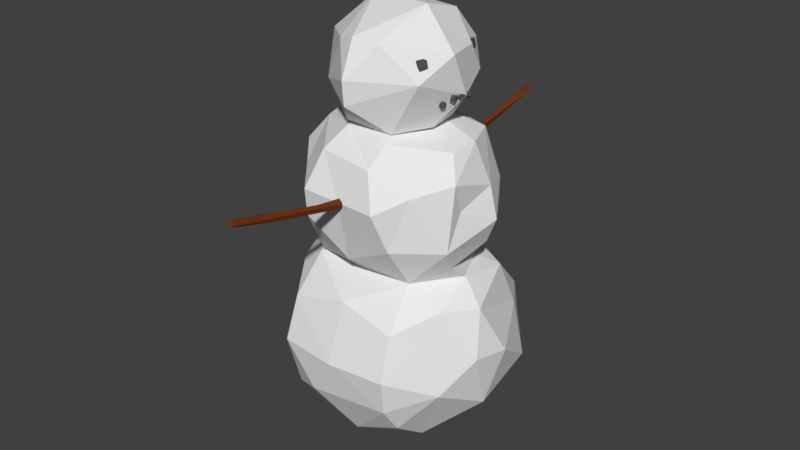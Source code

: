 # Source: snowman.blend  (saved by Blender 2.79.0; exported with 4.5.12 LTS)
import bpy
from mathutils import Matrix  # noqa: F401  (used for matrix-valued properties, if any)

bpy.ops.wm.read_factory_settings(use_empty=True)
scene = bpy.context.scene
scene.name = 'Scene'

# ---- collections
col_collection_1 = bpy.data.collections.new('Collection 1'); scene.collection.children.link(col_collection_1)

# ---- materials (node trees are filled in below, after node groups)
mat_snow = bpy.data.materials.new('Snow')
mat_snow.alpha_threshold = 0.0
mat_snow.use_transparent_shadow = False
mat_snow.roughness = 0.5
mat_rock = bpy.data.materials.new('Rock')
mat_rock.alpha_threshold = 0.0
mat_rock.use_transparent_shadow = False
mat_rock.diffuse_color = (0.09463, 0.09463, 0.09463, 1.0)
mat_rock.roughness = 0.5
mat_wood = bpy.data.materials.new('Wood')
mat_wood.alpha_threshold = 0.0
mat_wood.use_transparent_shadow = False
mat_wood.diffuse_color = (0.1734, 0.04017, 0.009626, 1.0)
mat_wood.roughness = 0.5

# ---- material node trees

# ---- world
world_world = bpy.data.worlds.new('World'); scene.world = world_world
world_world.color = (0.05088, 0.05088, 0.05088)
world_world.use_sun_shadow = False
world_world.sun_shadow_jitter_overblur = 0.0
world_world.cycles.sampling_method = 'MANUAL'

# ---- meshes
me_sphere_001 = bpy.data.meshes.new('Sphere.001')
me_sphere_001.from_pydata([(-0.3062, 0.9031, 0.4915), (-0.2514, 0.9879, -0.03351), (-0.1618, 0.9373, -0.3844), (0.3143, 0.8654, 0.5792), (0.2631, 0.9836, -0.03726), (-0.001069, 0.774, -0.6652), (0.7691, 0.7725, 0.07243), (0.3932, 0.8498, -0.4414), (0.2962, 0.6369, 0.8201), (0.6678, 0.8495, 0.3414), (0.9897, 0.5507, -0.1744), (0.7221, 0.7401, -0.2494), (0.8345, 0.1159, -0.5652), (0.4639, 0.4621, -0.7846), (0.2159, 0.2193, -0.9617), (0.7889, 0.4119, 0.7635), (0.8637, 0.5597, 0.3296), (0.7794, -0.0747, 0.8303), (1.113, 0.07628, 0.1563), (0.9766, -0.138, 0.6187), (1.011, -0.0813, -0.3594), (1.058, -0.272, 0.2009), (0.5233, -0.06576, -0.8687), (0.7923, -0.4404, 0.6541), (0.7314, -0.6146, 0.3906), (0.8817, -0.575, -0.1003), (0.5834, -0.419, -0.7191), (0.5605, -0.9552, 0.08895), (0.56, -0.7412, -0.4903), (0.5375, -0.8236, 0.4933), (0.538, -0.9038, -0.2464), (0.1532, -0.2244, -0.974), (-0.00273, -0.8021, 0.622), (0.4808, -0.5145, 0.8386), (-3.966e-07, -1.006, 0.0802), (-0.2487, -0.9506, -0.3071), (0.06394, -0.7196, -0.7262), (-0.5605, -0.9552, 0.08895), (-0.5664, -0.7905, -0.4475), (0.004118, -0.1754, 0.9975), (-0.5372, -0.8236, 0.4937), (-0.1635, -0.4426, -0.8963), (-0.7314, -0.6146, 0.3906), (-0.8856, -0.5698, -0.1112), (-0.5285, -0.5019, 0.8208), (-0.7923, -0.4404, 0.6541), (-1.058, -0.272, 0.2009), (-0.781, -0.08377, 0.8269), (-1.014, -0.2047, -0.2914), (-0.9875, -0.1144, 0.6043), (-0.9775, 0.1306, -0.3802), (-0.5932, -0.2059, -0.8057), (-1.114, 0.06967, 0.1542), (-0.7802, 0.4414, 0.7602), (-0.99, 0.549, -0.175), (-0.005615, 0.07546, 1.02), (-0.7729, 0.7713, 0.07958), (-0.6505, 0.7684, -0.3067), (-0.6031, 0.3297, -0.7447), (-0.6674, 0.8496, 0.3421), (-0.3133, 0.6614, 0.8106), (-0.1735, 0.5164, -0.8632), (-0.2123, 0.05698, -0.996), (0.02353, 0.6457, 1.996), (0.02124, 0.1603, 2.234), (-0.001846, 0.8585, 1.269), (0.2019, 0.7682, 1.736), (0.5337, 0.7336, 1.247), (0.2588, 0.6139, 0.8593), (0.5498, 0.4479, 2.009), (0.5647, 0.3814, 0.893), (0.6727, 0.5205, 1.547), (0.06106, 0.1827, 0.6175), (0.838, 0.1457, 1.65), (0.9295, 0.1223, 1.358), (0.8313, 0.1261, 1.12), (0.7956, -0.2103, 1.512), (0.7053, 0.08817, 2.021), (0.6923, -0.1908, 2.002), (0.7454, -0.2513, 0.9797), (0.762, -0.08121, 0.851), (0.8156, -0.3138, 1.791), (0.8017, -0.3872, 1.19), (0.5693, -0.6005, 1.697), (0.1822, -0.09482, 0.6311), (0.4448, -0.7229, 1.216), (0.4841, -0.4942, 0.848), (0.2754, -0.5345, 2.086), (0.3684, -0.8475, 1.576), (0.2323, -0.7188, 1.9), (-0.1809, -0.4663, 2.135), (-0.01855, -0.8177, 1.577), (-0.003228, -0.7048, 0.9984), (-0.2731, -0.6945, 1.948), (-0.3689, -0.8424, 1.604), (-0.03381, -0.3104, 0.6613), (-0.08922, -0.0646, 2.241), (-0.5643, -0.6014, 1.708), (-0.3829, -0.8043, 1.339), (-0.5061, -0.4939, 0.8576), (-0.8061, -0.3809, 1.204), (-0.66, -0.3026, 0.8671), (-0.646, -0.221, 2.017), (-0.7956, -0.2103, 1.512), (-0.8169, -0.3108, 1.788), (-0.9285, 0.09996, 1.377), (-0.7479, -0.1534, 0.9779), (-0.8392, 0.1477, 1.639), (-0.7485, -0.03786, 0.8507), (-0.732, 0.02609, 2.012), (-0.8764, 0.1898, 1.229), (-0.5667, 0.3771, 0.8927), (-0.6737, 0.5187, 1.548), (-0.5337, 0.7336, 1.247), (-0.1618, 0.006418, 0.6063), (-0.546, 0.4491, 2.015), (-0.2847, 0.6051, 0.8653), (-0.1993, 0.7677, 1.74), (-2.28e-08, 0.5953, 2.67), (-0.005638, 0.5988, 2.376), (0.1943, 0.4336, 2.157), (0.3644, 0.5252, 2.755), (0.2708, 0.3666, 3.018), (0.523, 0.3804, 2.536), (0.3433, 0.2293, 2.107), (0.5357, 0.2317, 2.787), (0.6289, 0.04964, 2.417), (0.4204, -0.1047, 2.134), (0.6303, -0.1207, 2.8), (0.1858, -0.5397, 2.9), (0.4946, -0.3957, 2.586), (0.06524, 0.03446, 1.946), (0.2684, -0.015, 3.125), (0.2402, -0.4385, 2.123), (-0.01623, -0.5954, 2.934), (-0.0001308, -0.7495, 2.615), (-7.083e-06, -0.7305, 2.392), (-0.2442, -0.4211, 2.11), (-0.2611, 0.2483, 3.091), (-0.2099, -0.5248, 2.876), (-0.4385, -0.4379, 2.462), (-0.628, -0.1432, 2.794), (-0.3866, -0.07343, 2.086), (-0.2886, -0.007805, 3.121), (-0.6289, 0.04947, 2.418), (-0.5044, 0.387, 2.713), (-0.4947, 0.3697, 2.447), (-0.1065, 0.2069, 2.002), (-0.2974, 0.3608, 2.137), (-0.3681, 0.5248, 2.752), (0.4247, -0.3493, 2.724), (0.4344, -0.3033, 2.783), (0.4684, -0.2976, 2.721), (0.506, -0.3129, 2.78), (0.4862, -0.3786, 2.708), (0.4918, -0.366, 2.769), (0.4225, -0.3551, 2.771), (0.5237, -0.3183, 2.724), (0.4701, 0.2458, 2.815), (0.5215, 0.2582, 2.808), (0.4738, 0.2371, 2.739), (0.4308, 0.2757, 2.806), (0.4422, 0.3092, 2.741), (0.4836, 0.3364, 2.803), (0.5092, 0.3303, 2.732), (0.5365, 0.2612, 2.754), (0.5025, -0.151, 2.352), (0.5147, -0.1271, 2.397), (0.5338, -0.1649, 2.39), (0.5682, -0.133, 2.39), (0.5395, -0.1611, 2.343), (0.5587, -0.124, 2.35), (0.5195, -0.1107, 2.352), (0.5754, -0.09967, 2.398), (0.5797, -0.08209, 2.446), (0.6204, -0.08279, 2.439), (0.6112, -0.03874, 2.44), (0.6085, -0.03826, 2.404), (0.6078, -0.071, 2.389), (0.5557, -0.0625, 2.398), (0.6151, -0.02023, 2.444), (0.5817, -0.01671, 2.397), (0.5873, 0.02932, 2.435), (0.5845, 0.02832, 2.399), (0.6339, 0.035, 2.428), (0.6197, -0.006185, 2.391), (0.5466, 0.1475, 2.359), (0.5673, 0.176, 2.406), (0.6107, 0.1763, 2.385), (0.6014, 0.1346, 2.397), (0.5825, 0.1363, 2.351), (0.5615, 0.1894, 2.358), (0.5917, 0.09607, 2.445), (0.5839, 0.08054, 2.397), (0.5998, 0.1224, 2.398), (0.6234, 0.1211, 2.438), (0.6367, 0.1035, 2.404), (0.6224, 0.063, 2.439), (0.6195, 0.07089, 2.391), (-0.005999, -0.7763, 1.608), (0.02425, -1.97, 1.876), (0.03451, -0.7948, 1.532), (0.04475, -1.98, 1.838), (-0.01636, -1.987, 1.805), (-0.03135, -1.976, 1.858), (0.04335, -0.7842, 1.576), (0.03507, -1.612, 1.719), (-0.01678, -1.097, 1.59), (-0.03343, -0.786, 1.568), (0.01676, -1.088, 1.665), (-0.02194, 0.7207, 1.562), (0.00594, 0.7326, 1.508), (-0.02892, 1.919, 1.815), (0.03146, 0.7149, 1.583), (0.03702, 1.921, 1.804), (0.01837, 1.906, 1.867), (-0.02475, 1.095, 1.601), (-0.006486, 1.61, 1.697), (0.01798, 1.027, 1.565), (0.00594, 1.591, 1.778), (0.01792, 1.032, 1.645)], [], [(0, 3, 4), (1, 4, 2), (2, 4, 7), (0, 8, 3), (3, 9, 4), (9, 6, 4), (4, 6, 11), (7, 11, 13), (3, 8, 15), (8, 55, 15), (15, 16, 9), (10, 12, 11), (18, 20, 10), (14, 22, 31), (62, 14, 31), (15, 55, 17), (20, 21, 25), (20, 26, 22), (19, 23, 21), (21, 24, 25), (23, 33, 29), (26, 31, 22), (26, 28, 36), (24, 29, 27), (24, 27, 25), (33, 32, 29), (33, 39, 44), (31, 41, 62), (32, 44, 40), (40, 42, 37), (37, 42, 43), (44, 45, 40), (41, 51, 62), (42, 46, 43), (46, 48, 43), (44, 55, 47), (45, 49, 46), (50, 58, 51), (50, 52, 54), (50, 54, 57), (55, 60, 53), (60, 0, 53), (56, 59, 1), (56, 1, 57), (57, 2, 5), (55, 8, 60), (59, 0, 1), (63, 66, 65), (65, 68, 116), (116, 68, 72), (63, 64, 69), (65, 67, 68), (66, 69, 71), (68, 67, 70), (77, 81, 73), (80, 84, 72), (81, 76, 73), (73, 76, 74), (74, 82, 75), (80, 79, 86), (77, 96, 87), (82, 83, 85), (79, 82, 86), (81, 83, 82), (86, 85, 92), (84, 86, 95), (72, 84, 95), (85, 88, 92), (88, 91, 92), (91, 98, 92), (89, 90, 93), (90, 102, 93), (99, 114, 95), (72, 95, 114), (97, 104, 100), (97, 100, 98), (114, 99, 101), (96, 109, 90), (100, 105, 106), (103, 104, 107), (103, 107, 105), (104, 109, 107), (113, 116, 111), (115, 117, 112), (113, 65, 116), (114, 116, 72), (64, 63, 115), (117, 63, 65), (120, 131, 147), (118, 121, 119), (119, 120, 148), (122, 121, 118), (120, 124, 131), (121, 123, 120), (123, 124, 120), (121, 122, 125), (125, 132, 128), (126, 128, 130), (126, 130, 127), (130, 133, 127), (130, 136, 133), (134, 139, 135), (132, 138, 143), (136, 140, 137), (143, 141, 139), (137, 140, 142), (141, 144, 140), (140, 144, 142), (143, 145, 141), (145, 146, 144), (138, 149, 143), (148, 147, 142), (145, 149, 146), (146, 149, 148), (138, 122, 149), (149, 118, 119), (147, 148, 120), (149, 122, 118), (1, 0, 4), (2, 7, 5), (61, 13, 14), (7, 4, 11), (13, 5, 7), (3, 15, 9), (10, 6, 16), (6, 9, 16), (10, 11, 6), (11, 12, 13), (13, 12, 22), (16, 15, 19), (20, 12, 10), (18, 16, 19), (12, 20, 22), (15, 17, 19), (20, 18, 21), (26, 20, 25), (24, 23, 29), (25, 28, 26), (30, 25, 27), (26, 36, 31), (25, 30, 28), (36, 30, 35), (35, 34, 37), (32, 33, 44), (36, 38, 41), (43, 38, 37), (44, 39, 55), (45, 42, 40), (48, 50, 51), (46, 52, 48), (47, 55, 53), (49, 47, 53), (62, 51, 58), (49, 53, 52), (54, 52, 53), (58, 50, 57), (58, 61, 62), (53, 59, 56), (57, 54, 56), (55, 39, 33, 17), (58, 57, 61), (59, 53, 0), (57, 1, 2), (0, 60, 8), (57, 5, 61), (63, 69, 66), (65, 66, 67), (67, 66, 71), (72, 68, 70), (72, 70, 80), (69, 77, 73), (71, 69, 73), (74, 71, 73), (70, 75, 79), (79, 80, 70), (82, 74, 76), (81, 77, 78), (76, 81, 82), (77, 64, 96), (80, 86, 84), (78, 77, 87), (88, 83, 89), (83, 78, 87), (83, 88, 85), (86, 82, 85), (83, 87, 89), (89, 87, 90), (95, 86, 92), (92, 99, 95), (97, 94, 93), (92, 98, 99), (93, 102, 97), (98, 94, 97), (104, 97, 102), (98, 100, 99), (90, 109, 102), (105, 100, 103), (99, 100, 101), (100, 104, 103), (101, 106, 108), (104, 102, 109), (101, 108, 114), (110, 106, 105), (111, 106, 110), (108, 106, 111), (107, 109, 115), (107, 115, 112), (107, 112, 105), (109, 96, 64), (111, 110, 113), (115, 109, 64), (108, 111, 114), (111, 116, 114), (112, 117, 113), (113, 117, 65), (117, 115, 63), (119, 121, 120), (122, 138, 132), (121, 125, 123), (123, 126, 124), (125, 128, 126), (123, 125, 126), (124, 126, 127), (131, 124, 127), (129, 128, 132), (130, 128, 129), (127, 133, 131), (134, 135, 129), (130, 129, 135), (130, 135, 136), (131, 133, 137), (140, 139, 141), (132, 143, 134), (133, 136, 137), (134, 143, 139), (135, 139, 140), (136, 135, 140), (131, 137, 142), (142, 144, 148), (144, 141, 145), (142, 147, 131), (148, 144, 146), (143, 149, 145), (13, 61, 5), (14, 62, 61), (10, 16, 18), (14, 13, 22), (21, 18, 19), (17, 33, 23, 19), (29, 32, 34, 27), (24, 21, 23), (30, 36, 28), (30, 27, 34, 35), (41, 31, 36), (34, 32, 40, 37), (43, 48, 51, 38), (38, 35, 37), (38, 36, 35), (51, 41, 38), (45, 46, 42), (45, 44, 47, 49), (70, 67, 74, 75), (49, 52, 46), (50, 48, 52), (54, 53, 56), (74, 67, 71), (91, 89, 93, 94), (69, 64, 77), (79, 75, 82), (81, 78, 83), (90, 87, 96), (91, 88, 89), (110, 105, 112, 113), (98, 91, 94), (106, 101, 100), (132, 125, 122), (132, 134, 129), (119, 148, 149), (153, 151, 155), (154, 150, 152), (156, 150, 154), (155, 156, 154), (157, 155, 154), (153, 155, 157), (150, 151, 152), (156, 151, 150), (164, 165, 160), (158, 159, 163), (161, 158, 163), (162, 164, 160), (163, 164, 162), (161, 163, 162), (161, 162, 160), (158, 161, 160), (169, 168, 170), (167, 168, 169), (170, 166, 172), (168, 166, 170), (171, 169, 170), (167, 172, 166), (174, 175, 176), (178, 173, 179), (177, 178, 179), (175, 173, 178), (176, 177, 179), (174, 176, 179), (174, 179, 173), (184, 180, 185), (182, 180, 184), (183, 185, 181), (184, 185, 183), (185, 180, 181), (182, 184, 183), (182, 183, 181), (180, 182, 181), (188, 187, 189), (190, 186, 191), (188, 190, 191), (189, 186, 190), (188, 189, 190), (187, 188, 191), (187, 191, 186), (192, 195, 194), (196, 197, 198), (197, 192, 193), (195, 192, 197), (194, 198, 193), (196, 198, 194), (198, 197, 193), (195, 196, 194), (192, 194, 193), (157, 152, 151, 153), (151, 156, 155), (152, 157, 154), (159, 165, 164, 163), (158, 160, 165, 159), (171, 172, 167, 169), (166, 168, 167), (172, 171, 170), (175, 178, 177, 176), (173, 175, 174), (186, 189, 187), (195, 197, 196), (207, 203, 208), (201, 207, 208), (203, 207, 206), (201, 206, 207), (202, 205, 209), (209, 205, 199), (215, 219, 214), (211, 218, 213), (217, 218, 216), (216, 211, 210), (212, 216, 210), (219, 210, 220), (206, 202, 203), (201, 208, 199, 205), (203, 202, 200, 204), (200, 209, 208, 204), (199, 208, 209), (201, 205, 202, 206), (208, 203, 204), (200, 202, 209), (219, 215, 212), (212, 214, 217), (215, 214, 212), (210, 211, 213), (213, 214, 220), (220, 214, 219), (213, 218, 214), (218, 217, 214), (216, 218, 211), (212, 217, 216), (219, 212, 210), (220, 210, 213)])
me_sphere_001.polygons.foreach_set('material_index', [0, 0, 0, 0, 0, 0, 0, 0, 0, 0, 0, 0, 0, 0, 0, 0, 0, 0, 0, 0, 0, 0, 0, 0, 0, 0, 0, 0, 0, 0, 0, 0, 0, 0, 0, 0, 0, 0, 0, 0, 0, 0, 0, 0, 0, 0, 0, 0, 0, 0, 0, 0, 0, 0, 0, 0, 0, 0, 0, 0, 0, 0, 0, 0, 0, 0, 0, 0, 0, 0, 0, 0, 0, 0, 0, 0, 0, 0, 0, 0, 0, 0, 0, 0, 0, 0, 0, 0, 0, 0, 0, 0, 0, 0, 0, 0, 0, 0, 0, 0, 0, 0, 0, 0, 0, 0, 0, 0, 0, 0, 0, 0, 0, 0, 0, 0, 0, 0, 0, 0, 0, 0, 0, 0, 0, 0, 0, 0, 0, 0, 0, 0, 0, 0, 0, 0, 0, 0, 0, 0, 0, 0, 0, 0, 0, 0, 0, 0, 0, 0, 0, 0, 0, 0, 0, 0, 0, 0, 0, 0, 0, 0, 0, 0, 0, 0, 0, 0, 0, 0, 0, 0, 0, 0, 0, 0, 0, 0, 0, 0, 0, 0, 0, 0, 0, 0, 0, 0, 0, 0, 0, 0, 0, 0, 0, 0, 0, 0, 0, 0, 0, 0, 0, 0, 0, 0, 0, 0, 0, 0, 0, 0, 0, 0, 0, 0, 0, 0, 0, 0, 0, 0, 0, 0, 0, 0, 0, 0, 0, 0, 0, 0, 0, 0, 0, 0, 0, 0, 0, 0, 0, 0, 0, 0, 0, 0, 0, 0, 0, 0, 0, 0, 0, 0, 0, 0, 0, 0, 0, 0, 0, 0, 0, 0, 0, 0, 0, 0, 0, 0, 0, 0, 0, 0, 0, 0, 0, 0, 1, 1, 1, 1, 1, 1, 1, 1, 1, 1, 1, 1, 1, 1, 1, 1, 1, 1, 1, 1, 1, 1, 1, 1, 1, 1, 1, 1, 1, 1, 1, 1, 1, 1, 1, 1, 1, 1, 1, 1, 1, 1, 1, 1, 1, 1, 1, 1, 1, 1, 1, 1, 1, 1, 1, 1, 1, 1, 1, 1, 1, 1, 1, 1, 1, 2, 2, 2, 2, 2, 2, 2, 2, 2, 2, 2, 2, 2, 2, 2, 2, 2, 2, 2, 2, 2, 2, 2, 2, 2, 2, 2, 2, 2, 2, 2, 2])
_uv = me_sphere_001.uv_layers.new(name='UVMap')
_uv.uv.foreach_set('vector', [0.3211, 0.3371, 0.3977, 0.274, 0.4416, 0.3364, 0.3723, 0.3823, 0.4416, 0.3364, 0.4182, 0.4141, 0.4182, 0.4141, 0.4416, 0.3364, 0.5013, 0.3752, 0.2513, 0.3687, 0.2513, 0.4766, 0.2253, 0.4593, 0.3977, 0.274, 0.4672, 0.268, 0.4416, 0.3364, 0.4672, 0.268, 0.5084, 0.2918, 0.4416, 0.3364, 0.4416, 0.3364, 0.5084, 0.2918, 0.5326, 0.3318, 0.5013, 0.3752, 0.5326, 0.3318, 0.5585, 0.428, 0.4877, 0.5356, 0.5235, 0.5739, 0.4792, 0.6208, 0.573, 0.1172, 0.4813, 0.1061, 0.5765, 0.03873, 0.4792, 0.6208, 0.4094, 0.5917, 0.4272, 0.5435, 0.784, 0.5176, 0.7191, 0.4777, 0.8111, 0.4741, 0.3616, 0.6661, 0.2886, 0.6742, 0.324, 0.5855, 0.7326, 0.3678, 0.6902, 0.4187, 0.6589, 0.3626, 0.6977, 0.3077, 0.7326, 0.3678, 0.6589, 0.3626, 0.5765, 0.03873, 0.4813, 0.1061, 0.511, 0.0, 0.2886, 0.6742, 0.369, 0.7163, 0.3324, 0.7481, 0.6855, 0.516, 0.63, 0.4391, 0.6902, 0.4187, 0.4394, 0.7037, 0.4545, 0.7429, 0.369, 0.7163, 0.09234, 0.2697, 0.1424, 0.3195, 0.05643, 0.3201, 0.1795, 0.2919, 0.2253, 0.3292, 0.1706, 0.3498, 0.63, 0.4391, 0.6589, 0.3626, 0.6902, 0.4187, 0.63, 0.4391, 0.571, 0.452, 0.5697, 0.3691, 0.1424, 0.3195, 0.1706, 0.3498, 0.1065, 0.3707, 0.1424, 0.3195, 0.1065, 0.3707, 0.05643, 0.3201, 0.2253, 0.3292, 0.2183, 0.4175, 0.1706, 0.3498, 0.4271, 0.002996, 0.4458, 0.08575, 0.3506, 0.132, 0.6589, 0.3626, 0.6144, 0.325, 0.6977, 0.3077, 0.339, 0.04712, 0.3506, 0.132, 0.2886, 0.1163, 0.2721, 0.2373, 0.2278, 0.2321, 0.2886, 0.1854, 0.2886, 0.1854, 0.2278, 0.2321, 0.2087, 0.1724, 0.3506, 0.132, 0.3306, 0.1745, 0.2886, 0.1163, 0.6144, 0.325, 0.6417, 0.268, 0.6977, 0.3077, 0.2278, 0.2321, 0.1546, 0.2213, 0.2087, 0.1724, 0.1546, 0.2213, 0.1428, 0.1502, 0.2087, 0.1724, 0.3506, 0.132, 0.4813, 0.1061, 0.39, 0.1966, 0.1989, 0.2693, 0.1365, 0.2697, 0.1546, 0.2213, 0.09122, 0.1307, 0.07758, 0.05454, 0.1622, 0.05371, 0.09122, 0.1307, 0.0973, 0.2132, 0.02604, 0.1532, 0.3435, 0.5356, 0.3052, 0.4902, 0.3531, 0.4602, 0.4813, 0.1061, 0.5292, 0.1964, 0.4601, 0.2394, 0.5292, 0.1964, 0.5476, 0.2227, 0.4601, 0.2394, 0.3017, 0.4305, 0.2886, 0.3887, 0.3723, 0.3823, 0.3017, 0.4305, 0.3723, 0.3823, 0.3531, 0.4602, 0.3531, 0.4602, 0.4182, 0.4141, 0.4721, 0.4389, 0.4813, 0.1061, 0.573, 0.1172, 0.5292, 0.1964, 0.2886, 0.3887, 0.3211, 0.3371, 0.3723, 0.3823, 0.6781, 0.7497, 0.6445, 0.7265, 0.671, 0.6683, 0.671, 0.6683, 0.6205, 0.6002, 0.711, 0.5928, 0.711, 0.5928, 0.6205, 0.6002, 0.6486, 0.5347, 0.7943, 0.05373, 0.7234, 0.07363, 0.724, 0.0, 0.671, 0.6683, 0.5814, 0.6638, 0.6205, 0.6002, 0.9815, 0.8671, 0.9102, 0.8774, 0.9331, 0.8078, 0.6205, 0.6002, 0.5814, 0.6638, 0.5697, 0.5923, 0.8471, 0.8638, 0.7865, 0.8193, 0.8643, 0.8057, 0.8462, 0.691, 0.9222, 0.6273, 0.9664, 0.6458, 0.7865, 0.8193, 0.8129, 0.7841, 0.8643, 0.8057, 0.8643, 0.8057, 0.8129, 0.7841, 0.8672, 0.7597, 0.5537, 0.5356, 0.5537, 0.6131, 0.5235, 0.5397, 0.8462, 0.691, 0.8211, 0.6726, 0.8318, 0.617, 0.6588, 0.003518, 0.6988, 0.102, 0.6006, 0.09517, 0.06548, 0.545, 0.147, 0.5913, 0.0651, 0.6106, 0.8211, 0.6726, 0.7865, 0.6668, 0.8318, 0.617, 0.1664, 0.5447, 0.147, 0.5913, 0.06548, 0.545, 0.005504, 0.5927, 0.0651, 0.6106, 0.0257, 0.6732, 0.9222, 0.6273, 0.8318, 0.617, 0.9203, 0.5821, 0.9664, 0.6458, 0.9222, 0.6273, 0.9203, 0.5821, 0.0651, 0.6106, 0.1237, 0.6295, 0.0257, 0.6732, 0.1237, 0.6295, 0.1214, 0.6846, 0.0257, 0.6732, 0.1214, 0.6846, 0.07911, 0.7351, 0.0257, 0.6732, 0.5765, 0.1224, 0.6465, 0.1454, 0.6197, 0.1818, 0.6465, 0.1454, 0.7189, 0.1938, 0.6197, 0.1818, 0.939, 0.5176, 0.9722, 0.6035, 0.9203, 0.5821, 0.9664, 0.6458, 0.9203, 0.5821, 0.9722, 0.6035, 0.928, 0.4582, 0.8672, 0.4405, 0.9298, 0.3842, 0.928, 0.4582, 0.9298, 0.3842, 1.0, 0.4364, 0.9722, 0.6035, 0.939, 0.5176, 0.9759, 0.5235, 0.6988, 0.102, 0.7621, 0.1886, 0.6465, 0.1454, 0.9298, 0.3842, 0.8507, 0.355, 0.9308, 0.3352, 0.8836, 0.3998, 0.8672, 0.4405, 0.8289, 0.377, 0.8836, 0.3998, 0.8289, 0.377, 0.8507, 0.355, 0.8672, 0.4405, 0.817, 0.4285, 0.8289, 0.377, 0.7588, 0.6491, 0.711, 0.5928, 0.7578, 0.5763, 0.7727, 0.7303, 0.7113, 0.7215, 0.7865, 0.6717, 0.7588, 0.6491, 0.671, 0.6683, 0.711, 0.5928, 0.6851, 0.5176, 0.711, 0.5928, 0.6486, 0.5347, 0.7234, 0.07363, 0.7943, 0.05373, 0.8099, 0.1372, 0.7113, 0.7215, 0.6781, 0.7497, 0.671, 0.6683, 0.3684, 0.7816, 0.4239, 0.7481, 0.4336, 0.779, 0.3431, 0.8636, 0.2902, 0.8367, 0.3685, 0.8323, 0.3685, 0.8323, 0.3684, 0.7816, 0.4401, 0.8192, 0.2886, 0.865, 0.2902, 0.8367, 0.3431, 0.8636, 0.8293, 0.04954, 0.8656, 0.04862, 0.8636, 0.104, 0.2902, 0.8367, 0.2947, 0.7907, 0.3684, 0.7816, 0.2947, 0.7907, 0.3629, 0.7517, 0.3684, 0.7816, 0.1758, 0.7367, 0.2286, 0.7444, 0.1888, 0.7849, 0.1888, 0.7849, 0.2662, 0.7929, 0.206, 0.8378, 0.1392, 0.8276, 0.206, 0.8378, 0.1961, 0.8756, 0.929, 0.01664, 0.991, 0.06255, 0.9193, 0.0642, 0.991, 0.06255, 0.9522, 0.1132, 0.9193, 0.0642, 0.2652, 0.9551, 0.2054, 0.8824, 0.2729, 0.8756, 0.1573, 0.9524, 0.1392, 0.9313, 0.1838, 0.9098, 0.7232, 0.8468, 0.6293, 0.8723, 0.635, 0.8354, 0.1339, 0.9087, 0.07499, 0.8621, 0.1392, 0.8445, 0.635, 0.8354, 0.5718, 0.7973, 0.6543, 0.7537, 0.1392, 0.8445, 0.07499, 0.8621, 0.1159, 0.7918, 0.0008374, 0.8356, 0.04459, 0.7878, 0.07499, 0.8621, 0.07499, 0.8621, 0.04459, 0.7878, 0.1159, 0.7918, 0.635, 0.8354, 0.5697, 0.8745, 0.5718, 0.7973, 0.0, 0.7607, 0.03839, 0.7483, 0.04459, 0.7878, 0.6293, 0.8723, 0.5882, 0.8988, 0.635, 0.8354, 0.09803, 0.7367, 0.1392, 0.7548, 0.1159, 0.7918, 0.418, 0.9018, 0.3893, 0.9015, 0.4401, 0.8709, 0.4401, 0.8709, 0.3893, 0.9015, 0.4401, 0.8192, 0.6293, 0.8723, 0.7059, 0.8988, 0.5882, 0.8988, 0.3893, 0.9015, 0.3431, 0.8636, 0.3685, 0.8323, 0.4336, 0.779, 0.4401, 0.8192, 0.3684, 0.7816, 0.3893, 0.9015, 0.2886, 0.865, 0.3431, 0.8636, 0.3723, 0.3823, 0.3211, 0.3371, 0.4416, 0.3364, 0.4182, 0.4141, 0.5013, 0.3752, 0.4721, 0.4389, 0.478, 0.4907, 0.5585, 0.428, 0.5518, 0.4836, 0.5013, 0.3752, 0.4416, 0.3364, 0.5326, 0.3318, 0.5585, 0.428, 0.4721, 0.4389, 0.5013, 0.3752, 0.4877, 0.5356, 0.4792, 0.6208, 0.4272, 0.5435, 0.324, 0.5855, 0.3786, 0.5518, 0.4094, 0.5917, 0.3786, 0.5518, 0.4272, 0.5435, 0.4094, 0.5917, 0.5697, 0.311, 0.5326, 0.3318, 0.5084, 0.2918, 0.8111, 0.4741, 0.7191, 0.4777, 0.7733, 0.4102, 0.7733, 0.4102, 0.7191, 0.4777, 0.6902, 0.4187, 0.4094, 0.5917, 0.4792, 0.6208, 0.4394, 0.7037, 0.6855, 0.516, 0.7191, 0.4777, 0.784, 0.5176, 0.3616, 0.6661, 0.4094, 0.5917, 0.4394, 0.7037, 0.7191, 0.4777, 0.6855, 0.516, 0.6902, 0.4187, 0.4792, 0.6208, 0.4856, 0.6931, 0.4394, 0.7037, 0.2886, 0.6742, 0.3616, 0.6661, 0.369, 0.7163, 0.63, 0.4391, 0.6855, 0.516, 0.5955, 0.5176, 0.1424, 0.3195, 0.1795, 0.2919, 0.1706, 0.3498, 0.5955, 0.5176, 0.571, 0.452, 0.63, 0.4391, 0.05392, 0.3874, 0.05643, 0.3201, 0.1065, 0.3707, 0.63, 0.4391, 0.5697, 0.3691, 0.6589, 0.3626, 0.05643, 0.3201, 0.05392, 0.3874, 0.01246, 0.3893, 0.0, 0.4679, 0.05392, 0.3874, 0.08473, 0.5007, 0.08473, 0.5007, 0.1341, 0.4505, 0.1635, 0.5254, 0.339, 0.04712, 0.4271, 0.002996, 0.3506, 0.132, 0.2796, 0.03152, 0.2584, 0.1099, 0.2223, 0.01819, 0.2087, 0.1724, 0.2584, 0.1099, 0.2886, 0.1854, 0.3506, 0.132, 0.4458, 0.08575, 0.4813, 0.1061, 0.1989, 0.2693, 0.2278, 0.2321, 0.2721, 0.2373, 0.1428, 0.1502, 0.09122, 0.1307, 0.1622, 0.05371, 0.1546, 0.2213, 0.0973, 0.2132, 0.1428, 0.1502, 0.39, 0.1966, 0.4813, 0.1061, 0.4601, 0.2394, 0.3588, 0.226, 0.39, 0.1966, 0.4601, 0.2394, 0.1401, 0.0, 0.1622, 0.05371, 0.07758, 0.05454, 0.3588, 0.226, 0.4601, 0.2394, 0.3524, 0.268, 0.02604, 0.1532, 0.0973, 0.2132, 0.06127, 0.2697, 0.07758, 0.05454, 0.09122, 0.1307, 0.009002, 0.1107, 0.4179, 0.5282, 0.478, 0.4907, 0.5046, 0.5356, 0.06127, 0.2697, 0.0, 0.1993, 0.004682, 0.1711, 0.3531, 0.4602, 0.3052, 0.4902, 0.3017, 0.4305, 0.4813, 0.1061, 0.4458, 0.08575, 0.4271, 0.002996, 0.511, 0.0, 0.4179, 0.5282, 0.3531, 0.4602, 0.478, 0.4907, 0.505, 0.268, 0.4601, 0.2394, 0.5476, 0.2227, 0.3531, 0.4602, 0.3723, 0.3823, 0.4182, 0.4141, 0.2678, 0.542, 0.2253, 0.4961, 0.2678, 0.4766, 0.3531, 0.4602, 0.4721, 0.4389, 0.478, 0.4907, 0.9589, 0.9119, 0.9102, 0.8774, 0.9815, 0.8671, 0.671, 0.6683, 0.6445, 0.7265, 0.5814, 0.6638, 0.9815, 0.7789, 0.9815, 0.8671, 0.9331, 0.8078, 0.9664, 0.6458, 0.9759, 0.7178, 0.9151, 0.7233, 0.9664, 0.6458, 0.9151, 0.7233, 0.8462, 0.691, 0.9102, 0.8774, 0.8471, 0.8638, 0.8643, 0.8057, 0.9331, 0.8078, 0.9102, 0.8774, 0.8643, 0.8057, 0.8672, 0.7597, 0.9331, 0.8078, 0.8643, 0.8057, 0.2642, 0.3687, 0.2253, 0.3143, 0.2642, 0.2697, 0.2458, 0.6421, 0.2253, 0.6157, 0.2458, 0.542, 0.7947, 0.7371, 0.8672, 0.7597, 0.8129, 0.7841, 0.7865, 0.8193, 0.8471, 0.8638, 0.8033, 0.8577, 0.8129, 0.7841, 0.7865, 0.8193, 0.7947, 0.7371, 0.6588, 0.003518, 0.7234, 0.07363, 0.6988, 0.102, 0.8462, 0.691, 0.8318, 0.617, 0.9222, 0.6273, 0.6186, 0.02454, 0.6588, 0.003518, 0.6006, 0.09517, 0.1237, 0.6295, 0.147, 0.5913, 0.1777, 0.6467, 0.147, 0.5913, 0.2014, 0.5593, 0.2102, 0.6344, 0.147, 0.5913, 0.1237, 0.6295, 0.0651, 0.6106, 0.005504, 0.5927, 0.06548, 0.545, 0.0651, 0.6106, 0.147, 0.5913, 0.2102, 0.6344, 0.1777, 0.6467, 0.5765, 0.1224, 0.6006, 0.09517, 0.6465, 0.1454, 0.9203, 0.5821, 0.8318, 0.617, 0.8521, 0.5471, 0.8521, 0.5471, 0.939, 0.5176, 0.9203, 0.5821, 0.6557, 0.2246, 0.6046, 0.2214, 0.6197, 0.1818, 0.0257, 0.6732, 0.07911, 0.7351, 0.0, 0.7367, 0.6197, 0.1818, 0.7189, 0.1938, 0.6557, 0.2246, 1.0, 0.4364, 0.9808, 0.4689, 0.928, 0.4582, 0.7185, 0.2331, 0.6557, 0.2246, 0.7189, 0.1938, 1.0, 0.4364, 0.9298, 0.3842, 1.0, 0.3538, 0.6465, 0.1454, 0.7621, 0.1886, 0.7189, 0.1938, 0.8507, 0.355, 0.9298, 0.3842, 0.8836, 0.3998, 1.0, 0.3538, 0.9298, 0.3842, 0.965, 0.3373, 0.9298, 0.3842, 0.8672, 0.4405, 0.8836, 0.3998, 0.965, 0.3373, 0.9308, 0.3352, 0.9299, 0.3094, 0.7185, 0.2331, 0.7189, 0.1938, 0.7621, 0.1886, 0.965, 0.3373, 0.9299, 0.3094, 0.9982, 0.2693, 0.859, 0.3288, 0.9308, 0.3352, 0.8507, 0.355, 0.8964, 0.268, 0.9308, 0.3352, 0.859, 0.3288, 0.2513, 0.3805, 0.2619, 0.3687, 0.2619, 0.4473, 0.7876, 0.2134, 0.7621, 0.1886, 0.8099, 0.1372, 0.7876, 0.2134, 0.8099, 0.1372, 0.8293, 0.1729, 0.8289, 0.377, 0.8111, 0.326, 0.8507, 0.355, 0.7621, 0.1886, 0.6988, 0.102, 0.7234, 0.07363, 0.8964, 0.268, 0.859, 0.3288, 0.8275, 0.2689, 0.8099, 0.1372, 0.7621, 0.1886, 0.7234, 0.07363, 0.7865, 0.5387, 0.7578, 0.5763, 0.6851, 0.5176, 0.7578, 0.5763, 0.711, 0.5928, 0.6851, 0.5176, 0.7865, 0.6717, 0.7113, 0.7215, 0.7588, 0.6491, 0.7588, 0.6491, 0.7113, 0.7215, 0.671, 0.6683, 0.8293, 0.08693, 0.8099, 0.1372, 0.7943, 0.05373, 0.3685, 0.8323, 0.2902, 0.8367, 0.3684, 0.7816, 0.7059, 0.8988, 0.6293, 0.8723, 0.7232, 0.8468, 0.1758, 0.7367, 0.1888, 0.7849, 0.1434, 0.7725, 0.8819, 0.0, 0.929, 0.01664, 0.8656, 0.04862, 0.1888, 0.7849, 0.206, 0.8378, 0.1392, 0.8276, 0.1434, 0.7725, 0.1888, 0.7849, 0.1392, 0.8276, 0.8656, 0.04862, 0.929, 0.01664, 0.9193, 0.0642, 0.8636, 0.104, 0.8656, 0.04862, 0.9193, 0.0642, 0.2662, 0.8681, 0.206, 0.8378, 0.2662, 0.7929, 0.2652, 0.9551, 0.2729, 1.0, 0.1895, 0.9658, 0.9193, 0.0642, 0.9522, 0.1132, 0.8636, 0.104, 0.1573, 0.9524, 0.1838, 0.9098, 0.1895, 0.9658, 0.2652, 0.9551, 0.1895, 0.9658, 0.1838, 0.9098, 0.2652, 0.9551, 0.1838, 0.9098, 0.2054, 0.8824, 0.8636, 0.104, 0.9522, 0.1132, 0.9142, 0.1727, 0.07499, 0.8621, 0.04073, 0.9026, 0.0008374, 0.8356, 0.7232, 0.8468, 0.635, 0.8354, 0.6897, 0.7497, 0.9522, 0.1132, 0.991, 0.1569, 0.9142, 0.1727, 0.6897, 0.7497, 0.635, 0.8354, 0.6543, 0.7537, 0.1038, 0.9239, 0.04073, 0.9026, 0.07499, 0.8621, 0.1339, 0.9087, 0.1038, 0.9239, 0.07499, 0.8621, 0.8636, 0.104, 0.9142, 0.1727, 0.8541, 0.164, 0.1159, 0.7918, 0.04459, 0.7878, 0.09803, 0.7367, 0.04459, 0.7878, 0.0008374, 0.8356, 0.0, 0.7607, 0.8541, 0.164, 0.8304, 0.11, 0.8636, 0.104, 0.09803, 0.7367, 0.04459, 0.7878, 0.03839, 0.7483, 0.635, 0.8354, 0.5882, 0.8988, 0.5697, 0.8745, 0.5585, 0.428, 0.478, 0.4907, 0.4721, 0.4389, 0.7326, 0.3678, 0.6977, 0.3077, 0.7705, 0.3163, 0.324, 0.5855, 0.4094, 0.5917, 0.3616, 0.6661, 0.7326, 0.3678, 0.7733, 0.4102, 0.6902, 0.4187, 0.369, 0.7163, 0.3616, 0.6661, 0.4394, 0.7037, 0.4856, 0.6931, 0.5032, 0.7481, 0.4545, 0.7429, 0.4394, 0.7037, 0.1706, 0.3498, 0.2183, 0.4175, 0.1341, 0.4505, 0.1065, 0.3707, 0.1424, 0.3195, 0.09234, 0.2697, 0.1795, 0.2919, 0.05392, 0.3874, 0.0, 0.4679, 0.01246, 0.3893, 0.05392, 0.3874, 0.1065, 0.3707, 0.1341, 0.4505, 0.08473, 0.5007, 0.6144, 0.325, 0.6589, 0.3626, 0.5697, 0.3691, 0.1341, 0.4505, 0.2183, 0.4175, 0.2253, 0.4981, 0.1635, 0.5254, 0.2087, 0.1724, 0.1428, 0.1502, 0.1622, 0.05371, 0.2584, 0.1099, 0.07699, 0.5447, 0.08473, 0.5007, 0.1635, 0.5254, 0.07699, 0.5447, 0.0, 0.4679, 0.08473, 0.5007, 0.1622, 0.05371, 0.2223, 0.01819, 0.2584, 0.1099, 0.1989, 0.2693, 0.1546, 0.2213, 0.2278, 0.2321, 0.3306, 0.1745, 0.3506, 0.132, 0.39, 0.1966, 0.3588, 0.226, 0.9354, 0.7233, 0.9815, 0.7789, 0.8672, 0.7597, 0.8786, 0.7335, 0.1365, 0.2697, 0.0973, 0.2132, 0.1546, 0.2213, 0.09122, 0.1307, 0.1428, 0.1502, 0.0973, 0.2132, 0.02604, 0.1532, 0.06127, 0.2697, 0.004682, 0.1711, 0.8672, 0.7597, 0.9815, 0.7789, 0.9331, 0.8078, 0.1214, 0.6846, 0.1777, 0.6467, 0.1821, 0.7195, 0.1232, 0.7367, 0.724, 0.0, 0.7234, 0.07363, 0.6588, 0.003518, 0.5235, 0.6605, 0.5475, 0.6131, 0.5475, 0.6891, 0.1664, 0.5447, 0.2014, 0.5593, 0.147, 0.5913, 0.6465, 0.1454, 0.6006, 0.09517, 0.6988, 0.102, 0.1214, 0.6846, 0.1237, 0.6295, 0.1777, 0.6467, 0.859, 0.3288, 0.8507, 0.355, 0.8111, 0.326, 0.8275, 0.2689, 0.07911, 0.7351, 0.1214, 0.6846, 0.1232, 0.7367, 0.9308, 0.3352, 0.965, 0.3373, 0.9298, 0.3842, 0.2662, 0.7929, 0.1888, 0.7849, 0.2286, 0.7444, 0.7232, 0.8468, 0.6897, 0.7497, 0.7182, 0.7611, 0.3685, 0.8323, 0.4401, 0.8192, 0.3893, 0.9015, 0.2793, 0.4205, 0.2796, 0.4102, 0.2886, 0.4198, 0.2886, 0.408, 0.2795, 0.4097, 0.2798, 0.3996, 0.2744, 0.4695, 0.2666, 0.4686, 0.2642, 0.4608, 0.2744, 0.4599, 0.2744, 0.4695, 0.2642, 0.4608, 0.2675, 0.453, 0.2744, 0.4599, 0.2642, 0.4608, 0.5843, 0.2654, 0.5765, 0.2643, 0.5843, 0.2567, 0.2632, 0.4625, 0.2513, 0.4593, 0.2608, 0.4553, 0.2716, 0.4695, 0.2716, 0.4762, 0.2642, 0.4705, 0.5772, 0.2567, 0.5765, 0.245, 0.5879, 0.2452, 0.2552, 0.4644, 0.2629, 0.4625, 0.2629, 0.4756, 0.2513, 0.4712, 0.2552, 0.4644, 0.2629, 0.4756, 0.5879, 0.2563, 0.5772, 0.2567, 0.5879, 0.2452, 0.285, 0.4657, 0.285, 0.4764, 0.2744, 0.4728, 0.2749, 0.4663, 0.285, 0.4657, 0.2744, 0.4728, 0.5765, 0.2366, 0.588, 0.2331, 0.588, 0.245, 0.5765, 0.2429, 0.5765, 0.2366, 0.588, 0.245, 0.6014, 0.2438, 0.5957, 0.2401, 0.6014, 0.2349, 0.5974, 0.2642, 0.5915, 0.2606, 0.5974, 0.2567, 0.2798, 0.511, 0.2793, 0.5062, 0.2866, 0.5069, 0.5957, 0.2401, 0.596, 0.2331, 0.6014, 0.2349, 0.2866, 0.5125, 0.2852, 0.5165, 0.2798, 0.511, 0.2801, 0.5629, 0.2851, 0.5685, 0.2793, 0.5685, 0.285, 0.4908, 0.2868, 0.4961, 0.2793, 0.4961, 0.6222, 0.2635, 0.6166, 0.2598, 0.6222, 0.2567, 0.2874, 0.4813, 0.2882, 0.4856, 0.2793, 0.4856, 0.2793, 0.542, 0.286, 0.5494, 0.2793, 0.5496, 0.2866, 0.4766, 0.2874, 0.4813, 0.2793, 0.4856, 0.285, 0.4908, 0.2793, 0.4961, 0.2817, 0.4856, 0.2857, 0.5561, 0.2793, 0.5522, 0.2857, 0.5496, 0.2793, 0.5419, 0.2833, 0.5344, 0.2866, 0.5419, 0.2799, 0.5247, 0.2867, 0.5186, 0.2867, 0.5265, 0.624, 0.24, 0.6186, 0.2358, 0.624, 0.2333, 0.5957, 0.2331, 0.5957, 0.2413, 0.5892, 0.2393, 0.6014, 0.239, 0.6074, 0.2331, 0.6074, 0.2416, 0.588, 0.2344, 0.5957, 0.2331, 0.5892, 0.2393, 0.6244, 0.2512, 0.619, 0.2512, 0.62, 0.245, 0.2867, 0.5186, 0.2799, 0.5247, 0.2793, 0.5165, 0.619, 0.2513, 0.6129, 0.2505, 0.619, 0.245, 0.2867, 0.5015, 0.2867, 0.5062, 0.2793, 0.5058, 0.2795, 0.497, 0.2867, 0.5015, 0.2793, 0.5058, 0.2146, 0.5447, 0.2146, 0.5541, 0.2102, 0.5511, 0.2795, 0.497, 0.2867, 0.4961, 0.2867, 0.5015, 0.6112, 0.2619, 0.6166, 0.2567, 0.6166, 0.2644, 0.6269, 0.2567, 0.6269, 0.2635, 0.6222, 0.26, 0.2849, 0.5629, 0.2794, 0.5622, 0.2849, 0.5583, 0.5974, 0.2584, 0.6041, 0.2567, 0.5993, 0.2624, 0.5843, 0.2567, 0.5915, 0.2574, 0.5871, 0.262, 0.6186, 0.2401, 0.6126, 0.2401, 0.6126, 0.2333, 0.6129, 0.2517, 0.6071, 0.2461, 0.6122, 0.245, 0.6062, 0.2517, 0.6071, 0.2461, 0.6129, 0.2517, 0.5993, 0.2624, 0.6041, 0.2567, 0.6041, 0.2646, 0.2794, 0.5622, 0.2793, 0.5561, 0.2849, 0.5583, 0.5915, 0.2574, 0.5915, 0.2656, 0.5871, 0.262, 0.2632, 0.4473, 0.2608, 0.4553, 0.2513, 0.4593, 0.2543, 0.4489, 0.2796, 0.4102, 0.2886, 0.4097, 0.2886, 0.4198, 0.2798, 0.3996, 0.2886, 0.3972, 0.2886, 0.408, 0.277, 0.453, 0.2863, 0.4542, 0.287, 0.4657, 0.2744, 0.4657, 0.5967, 0.245, 0.5994, 0.2564, 0.5879, 0.2564, 0.5884, 0.2478, 0.6074, 0.2411, 0.6075, 0.2351, 0.6126, 0.2333, 0.6126, 0.2416, 0.5916, 0.267, 0.5915, 0.2606, 0.5974, 0.2642, 0.2866, 0.5069, 0.2866, 0.5125, 0.2798, 0.511, 0.6112, 0.2567, 0.6111, 0.2635, 0.6056, 0.2635, 0.6041, 0.2589, 0.286, 0.5494, 0.2793, 0.542, 0.286, 0.5419, 0.2793, 0.5344, 0.2857, 0.5265, 0.2874, 0.5344, 0.5994, 0.2527, 0.6032, 0.245, 0.6062, 0.2527, 0.1404, 0.7256, 0.1403, 0.626, 0.1469, 0.7587, 0.1388, 0.7578, 0.1404, 0.7256, 0.1469, 0.7587, 0.1609, 0.6967, 0.1623, 0.595, 0.1676, 0.6541, 0.1694, 0.561, 0.1676, 0.6541, 0.1623, 0.595, 0.1652, 0.352, 0.1641, 0.4863, 0.1605, 0.4519, 0.1605, 0.4519, 0.1641, 0.4863, 0.1577, 0.4868, 0.1615, 0.8339, 0.165, 0.8004, 0.1698, 0.8345, 0.1076, 0.7603, 0.1075, 0.7291, 0.1154, 0.7625, 0.09475, 0.6675, 0.09271, 0.6057, 0.09709, 0.6146, 0.09709, 0.6146, 0.09391, 0.5754, 0.1015, 0.5756, 0.1015, 0.7009, 0.09709, 0.6146, 0.1015, 0.5756, 0.1521, 0.659, 0.1571, 0.7584, 0.1516, 0.7228, 0.1676, 0.6541, 0.1694, 0.6969, 0.1609, 0.6967, 0.1791, 0.4764, 0.1791, 0.485, 0.1732, 0.4844, 0.174, 0.4778, 0.1789, 0.4879, 0.1782, 0.4956, 0.173, 0.4956, 0.1724, 0.4891, 0.08959, 0.6654, 0.08959, 0.7584, 0.08315, 0.7907, 0.08234, 0.6653, 0.08799, 0.7919, 0.08315, 0.7907, 0.08959, 0.7584, 0.1686, 0.4867, 0.1641, 0.4863, 0.1652, 0.352, 0.1686, 0.3947, 0.1469, 0.7587, 0.1403, 0.626, 0.1469, 0.6256, 0.1597, 0.3522, 0.1652, 0.352, 0.1605, 0.4519, 0.1521, 0.659, 0.1496, 0.6228, 0.1571, 0.6225, 0.1264, 0.7325, 0.1184, 0.7311, 0.1264, 0.7048, 0.1205, 0.7367, 0.1184, 0.7311, 0.1264, 0.7325, 0.172, 0.5053, 0.1728, 0.4985, 0.1786, 0.5053, 0.15, 0.7586, 0.1498, 0.6225, 0.1516, 0.7228, 0.1698, 0.7399, 0.1698, 0.8345, 0.165, 0.8004, 0.1154, 0.7625, 0.1075, 0.7291, 0.1154, 0.6335, 0.1795, 0.4329, 0.1742, 0.3722, 0.1795, 0.3391, 0.09709, 0.6146, 0.09271, 0.6057, 0.09391, 0.5754, 0.1015, 0.7009, 0.09475, 0.6675, 0.09709, 0.6146, 0.1521, 0.659, 0.1571, 0.6225, 0.1571, 0.7584, 0.1516, 0.7228, 0.1571, 0.7584, 0.15, 0.7586])
me_sphere_001.materials.append(mat_snow)
me_sphere_001.materials.append(mat_rock)
me_sphere_001.materials.append(mat_wood)
me_sphere_001.use_remesh_preserve_volume = False
me_sphere_001.use_remesh_preserve_attributes = False
me_sphere_001.use_mirror_vertex_groups = False
me_sphere_001.update()

# ---- objects
ob_snowman = bpy.data.objects.new('Snowman', me_sphere_001)

# ---- transforms, parenting, visibility, modifiers, constraints
ob_snowman.location = (0.0, 0.0, 0.0)
ob_snowman.lineart.crease_threshold = 0.0

# ---- collection membership
col_collection_1.objects.link(ob_snowman)

# ---- scene / render settings (as saved in the file)
scene.frame_start = 1; scene.frame_end = 250; scene.frame_set(1)
scene.render.engine = 'BLENDER_EEVEE_NEXT'
scene.render.resolution_percentage = 50
scene.render.dither_intensity = 0.0
scene.cycles.use_denoising = False
scene.cycles.samples = 128
scene.cycles.sampling_pattern = 'TABULATED_SOBOL'
scene.cycles.use_adaptive_sampling = False
scene.cycles.use_light_tree = False
scene.cycles.blur_glossy = 0.0
scene.cycles.sample_clamp_indirect = 0.0
scene.view_settings.view_transform = 'Standard'
bpy.context.view_layer.update()

# ---- added for rendering (the .blend has no active camera and no usable light): camera, sun
cam_auto = bpy.data.cameras.new('AutoCamera')
cam_auto.lens = 50.0
cam_auto.sensor_width = 36.0
cam_auto.clip_end = 1000.0
ob_auto_camera = bpy.data.objects.new('AutoCamera', cam_auto)
scene.collection.objects.link(ob_auto_camera)
ob_auto_camera.location = (5.6439, -6.80608, 5.57957)
ob_auto_camera.rotation_euler = (1.09748, -7.21219e-08, 0.694738)
scene.camera = ob_auto_camera
light_auto_sun = bpy.data.lights.new('AutoSun', 'SUN')
light_auto_sun.energy = 3.0
light_auto_sun.angle = 0.0523599
ob_auto_sun = bpy.data.objects.new('AutoSun', light_auto_sun)
scene.collection.objects.link(ob_auto_sun)
ob_auto_sun.rotation_euler = (0.872665, 0.174533, 0.523599)
bpy.context.view_layer.update()
